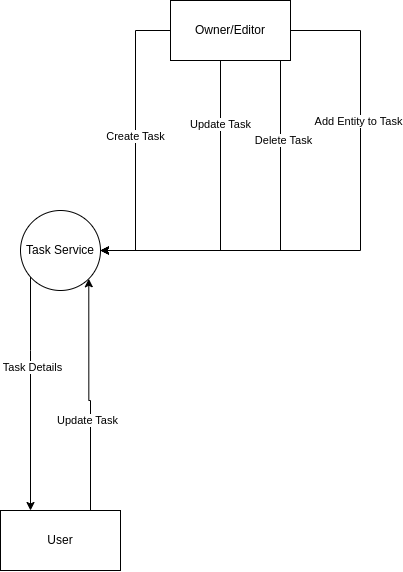

The diagram above was exported from draw.io. Its source (the exported page's mxGraphModel, read from the mxfile embedded in the PNG):
<mxGraphModel dx="1195" dy="696" grid="1" gridSize="10" guides="1" tooltips="1" connect="1" arrows="1" fold="1" page="1" pageScale="1" pageWidth="827" pageHeight="1169" math="0" shadow="0">
  <root>
    <mxCell id="0" />
    <mxCell id="1" parent="0" />
    <mxCell id="kz1hOUOnRDqdGuqnlTBT-12" style="edgeStyle=orthogonalEdgeStyle;rounded=0;orthogonalLoop=1;jettySize=auto;html=1;entryX=0.25;entryY=0;entryDx=0;entryDy=0;" edge="1" parent="1" source="kz1hOUOnRDqdGuqnlTBT-1" target="kz1hOUOnRDqdGuqnlTBT-11">
      <mxGeometry relative="1" as="geometry">
        <Array as="points">
          <mxPoint x="380" y="530" />
          <mxPoint x="380" y="530" />
        </Array>
      </mxGeometry>
    </mxCell>
    <mxCell id="kz1hOUOnRDqdGuqnlTBT-13" value="Task Details" style="edgeLabel;html=1;align=center;verticalAlign=middle;resizable=0;points=[];" vertex="1" connectable="0" parent="kz1hOUOnRDqdGuqnlTBT-12">
      <mxGeometry x="-0.2286" y="2" relative="1" as="geometry">
        <mxPoint as="offset" />
      </mxGeometry>
    </mxCell>
    <mxCell id="kz1hOUOnRDqdGuqnlTBT-1" value="Task Service" style="ellipse;whiteSpace=wrap;html=1;aspect=fixed;" vertex="1" parent="1">
      <mxGeometry x="370" y="390" width="80" height="80" as="geometry" />
    </mxCell>
    <mxCell id="kz1hOUOnRDqdGuqnlTBT-3" style="edgeStyle=orthogonalEdgeStyle;rounded=0;orthogonalLoop=1;jettySize=auto;html=1;entryX=1;entryY=0.5;entryDx=0;entryDy=0;" edge="1" parent="1" source="kz1hOUOnRDqdGuqnlTBT-2" target="kz1hOUOnRDqdGuqnlTBT-1">
      <mxGeometry relative="1" as="geometry" />
    </mxCell>
    <mxCell id="kz1hOUOnRDqdGuqnlTBT-4" value="Create Task" style="edgeLabel;html=1;align=center;verticalAlign=middle;resizable=0;points=[];" vertex="1" connectable="0" parent="kz1hOUOnRDqdGuqnlTBT-3">
      <mxGeometry x="-0.031" relative="1" as="geometry">
        <mxPoint as="offset" />
      </mxGeometry>
    </mxCell>
    <mxCell id="kz1hOUOnRDqdGuqnlTBT-5" style="edgeStyle=orthogonalEdgeStyle;rounded=0;orthogonalLoop=1;jettySize=auto;html=1;entryX=1;entryY=0.5;entryDx=0;entryDy=0;exitX=0.25;exitY=1;exitDx=0;exitDy=0;" edge="1" parent="1" source="kz1hOUOnRDqdGuqnlTBT-2" target="kz1hOUOnRDqdGuqnlTBT-1">
      <mxGeometry relative="1" as="geometry">
        <Array as="points">
          <mxPoint x="570" y="430" />
        </Array>
      </mxGeometry>
    </mxCell>
    <mxCell id="kz1hOUOnRDqdGuqnlTBT-6" value="Update Task" style="edgeLabel;html=1;align=center;verticalAlign=middle;resizable=0;points=[];" vertex="1" connectable="0" parent="kz1hOUOnRDqdGuqnlTBT-5">
      <mxGeometry x="-0.6868" relative="1" as="geometry">
        <mxPoint y="32" as="offset" />
      </mxGeometry>
    </mxCell>
    <mxCell id="kz1hOUOnRDqdGuqnlTBT-7" style="edgeStyle=orthogonalEdgeStyle;rounded=0;orthogonalLoop=1;jettySize=auto;html=1;entryX=1;entryY=0.5;entryDx=0;entryDy=0;" edge="1" parent="1" source="kz1hOUOnRDqdGuqnlTBT-2" target="kz1hOUOnRDqdGuqnlTBT-1">
      <mxGeometry relative="1" as="geometry">
        <Array as="points">
          <mxPoint x="630" y="430" />
        </Array>
      </mxGeometry>
    </mxCell>
    <mxCell id="kz1hOUOnRDqdGuqnlTBT-8" value="Delete Task" style="edgeLabel;html=1;align=center;verticalAlign=middle;resizable=0;points=[];" vertex="1" connectable="0" parent="kz1hOUOnRDqdGuqnlTBT-7">
      <mxGeometry x="-0.5685" y="3" relative="1" as="geometry">
        <mxPoint as="offset" />
      </mxGeometry>
    </mxCell>
    <mxCell id="kz1hOUOnRDqdGuqnlTBT-9" style="edgeStyle=orthogonalEdgeStyle;rounded=0;orthogonalLoop=1;jettySize=auto;html=1;entryX=1;entryY=0.5;entryDx=0;entryDy=0;" edge="1" parent="1" source="kz1hOUOnRDqdGuqnlTBT-2" target="kz1hOUOnRDqdGuqnlTBT-1">
      <mxGeometry relative="1" as="geometry">
        <Array as="points">
          <mxPoint x="710" y="210" />
          <mxPoint x="710" y="430" />
        </Array>
      </mxGeometry>
    </mxCell>
    <mxCell id="kz1hOUOnRDqdGuqnlTBT-10" value="Add Entity to Task" style="edgeLabel;html=1;align=center;verticalAlign=middle;resizable=0;points=[];" vertex="1" connectable="0" parent="kz1hOUOnRDqdGuqnlTBT-9">
      <mxGeometry x="-0.4158" y="-2" relative="1" as="geometry">
        <mxPoint as="offset" />
      </mxGeometry>
    </mxCell>
    <mxCell id="kz1hOUOnRDqdGuqnlTBT-2" value="Owner/Editor" style="rounded=0;whiteSpace=wrap;html=1;" vertex="1" parent="1">
      <mxGeometry x="520" y="180" width="120" height="60" as="geometry" />
    </mxCell>
    <mxCell id="kz1hOUOnRDqdGuqnlTBT-14" style="edgeStyle=orthogonalEdgeStyle;rounded=0;orthogonalLoop=1;jettySize=auto;html=1;exitX=0.75;exitY=0;exitDx=0;exitDy=0;entryX=1;entryY=1;entryDx=0;entryDy=0;" edge="1" parent="1" source="kz1hOUOnRDqdGuqnlTBT-11" target="kz1hOUOnRDqdGuqnlTBT-1">
      <mxGeometry relative="1" as="geometry" />
    </mxCell>
    <mxCell id="kz1hOUOnRDqdGuqnlTBT-15" value="Update Task" style="edgeLabel;html=1;align=center;verticalAlign=middle;resizable=0;points=[];" vertex="1" connectable="0" parent="kz1hOUOnRDqdGuqnlTBT-14">
      <mxGeometry x="0.2155" y="2" relative="1" as="geometry">
        <mxPoint y="50" as="offset" />
      </mxGeometry>
    </mxCell>
    <mxCell id="kz1hOUOnRDqdGuqnlTBT-11" value="User" style="rounded=0;whiteSpace=wrap;html=1;" vertex="1" parent="1">
      <mxGeometry x="350" y="690" width="120" height="60" as="geometry" />
    </mxCell>
  </root>
</mxGraphModel>